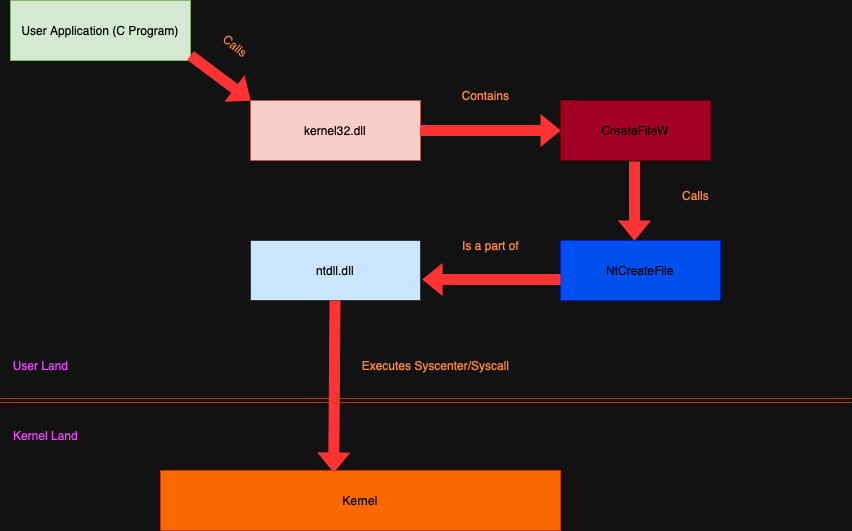

The diagram above was exported from draw.io. Its source (the exported page's mxGraphModel, read from the mxfile embedded in the PNG):
<mxGraphModel dx="954" dy="647" grid="1" gridSize="10" guides="1" tooltips="1" connect="1" arrows="1" fold="1" page="1" pageScale="1" pageWidth="850" pageHeight="1100" math="0" shadow="0">
  <root>
    <mxCell id="0" />
    <mxCell id="1" parent="0" />
    <mxCell id="JSpnnwNyBXgzIfIb59Dt-1" value="User Application (C Program)" style="rounded=0;whiteSpace=wrap;html=1;fillColor=#d5e8d4;strokeColor=#82b366;" vertex="1" parent="1">
      <mxGeometry x="10" y="10" width="180" height="60" as="geometry" />
    </mxCell>
    <mxCell id="JSpnnwNyBXgzIfIb59Dt-2" value="kernel32.dll" style="rounded=0;whiteSpace=wrap;html=1;fillColor=#f8cecc;strokeColor=#b85450;" vertex="1" parent="1">
      <mxGeometry x="250" y="110" width="170" height="60" as="geometry" />
    </mxCell>
    <mxCell id="JSpnnwNyBXgzIfIb59Dt-4" value="&lt;font color=&quot;#000000&quot;&gt;CreateFileW&lt;/font&gt;" style="rounded=0;whiteSpace=wrap;html=1;fillColor=#a20025;strokeColor=#6F0000;fontColor=#ffffff;" vertex="1" parent="1">
      <mxGeometry x="560" y="110" width="150" height="60" as="geometry" />
    </mxCell>
    <mxCell id="JSpnnwNyBXgzIfIb59Dt-5" value="&lt;font color=&quot;#000000&quot;&gt;NtCreateFile&lt;/font&gt;" style="rounded=0;whiteSpace=wrap;html=1;fillColor=#0050ef;fontColor=#ffffff;strokeColor=#001DBC;" vertex="1" parent="1">
      <mxGeometry x="560" y="250" width="160" height="60" as="geometry" />
    </mxCell>
    <mxCell id="JSpnnwNyBXgzIfIb59Dt-6" value="&lt;font color=&quot;#000000&quot;&gt;&lt;span style=&quot;caret-color: rgb(0, 0, 0);&quot;&gt;ntdll.dll&lt;/span&gt;&lt;/font&gt;" style="rounded=0;whiteSpace=wrap;html=1;fillColor=#cce5ff;strokeColor=#36393d;" vertex="1" parent="1">
      <mxGeometry x="250" y="250" width="170" height="60" as="geometry" />
    </mxCell>
    <mxCell id="JSpnnwNyBXgzIfIb59Dt-11" value="Kernel" style="rounded=0;whiteSpace=wrap;html=1;fillColor=#fa6800;strokeColor=#C73500;fontColor=#000000;" vertex="1" parent="1">
      <mxGeometry x="160" y="480" width="400" height="60" as="geometry" />
    </mxCell>
    <mxCell id="JSpnnwNyBXgzIfIb59Dt-13" value="" style="shape=link;html=1;rounded=0;fillColor=#fa6800;strokeColor=#C73500;" edge="1" parent="1">
      <mxGeometry width="100" relative="1" as="geometry">
        <mxPoint y="410" as="sourcePoint" />
        <mxPoint x="851" y="410" as="targetPoint" />
      </mxGeometry>
    </mxCell>
    <mxCell id="JSpnnwNyBXgzIfIb59Dt-14" value="&lt;font color=&quot;#f345ff&quot;&gt;User Land&lt;/font&gt;" style="text;html=1;align=center;verticalAlign=middle;resizable=0;points=[];autosize=1;strokeColor=none;fillColor=none;" vertex="1" parent="1">
      <mxGeometry y="360" width="80" height="30" as="geometry" />
    </mxCell>
    <mxCell id="JSpnnwNyBXgzIfIb59Dt-15" value="&lt;font color=&quot;#f345ff&quot;&gt;Kernel Land&lt;/font&gt;" style="text;html=1;align=center;verticalAlign=middle;resizable=0;points=[];autosize=1;strokeColor=none;fillColor=none;" vertex="1" parent="1">
      <mxGeometry y="430" width="90" height="30" as="geometry" />
    </mxCell>
    <mxCell id="JSpnnwNyBXgzIfIb59Dt-16" value="" style="shape=flexArrow;endArrow=classic;html=1;rounded=0;entryX=0;entryY=0;entryDx=0;entryDy=0;strokeColor=#FF3333;fillColor=#FF3333;" edge="1" parent="1" target="JSpnnwNyBXgzIfIb59Dt-2">
      <mxGeometry width="50" height="50" relative="1" as="geometry">
        <mxPoint x="190" y="65" as="sourcePoint" />
        <mxPoint x="240" y="15" as="targetPoint" />
      </mxGeometry>
    </mxCell>
    <mxCell id="JSpnnwNyBXgzIfIb59Dt-22" value="" style="shape=flexArrow;endArrow=classic;html=1;rounded=0;entryX=0;entryY=0.5;entryDx=0;entryDy=0;strokeColor=#FF3333;fillColor=#FF3333;" edge="1" parent="1" source="JSpnnwNyBXgzIfIb59Dt-2" target="JSpnnwNyBXgzIfIb59Dt-4">
      <mxGeometry width="50" height="50" relative="1" as="geometry">
        <mxPoint x="425" y="140" as="sourcePoint" />
        <mxPoint x="481" y="179" as="targetPoint" />
      </mxGeometry>
    </mxCell>
    <mxCell id="JSpnnwNyBXgzIfIb59Dt-24" value="" style="shape=flexArrow;endArrow=classic;html=1;rounded=0;strokeColor=#FF3333;fillColor=#FF3333;exitX=0.14;exitY=1.017;exitDx=0;exitDy=0;exitPerimeter=0;" edge="1" parent="1">
      <mxGeometry width="50" height="50" relative="1" as="geometry">
        <mxPoint x="633.98" y="171.01999999999998" as="sourcePoint" />
        <mxPoint x="634" y="250" as="targetPoint" />
      </mxGeometry>
    </mxCell>
    <mxCell id="JSpnnwNyBXgzIfIb59Dt-26" value="" style="shape=flexArrow;endArrow=classic;html=1;rounded=0;strokeColor=#FF3333;fillColor=#FF3333;entryX=1.012;entryY=0.65;entryDx=0;entryDy=0;entryPerimeter=0;" edge="1" parent="1" target="JSpnnwNyBXgzIfIb59Dt-6">
      <mxGeometry width="50" height="50" relative="1" as="geometry">
        <mxPoint x="560" y="289" as="sourcePoint" />
        <mxPoint x="430.02" y="288.98" as="targetPoint" />
      </mxGeometry>
    </mxCell>
    <mxCell id="JSpnnwNyBXgzIfIb59Dt-27" value="" style="shape=flexArrow;endArrow=classic;html=1;rounded=0;strokeColor=#FF3333;fillColor=#FF3333;exitX=0.14;exitY=1.017;exitDx=0;exitDy=0;exitPerimeter=0;entryX=0.433;entryY=0.033;entryDx=0;entryDy=0;entryPerimeter=0;" edge="1" parent="1" target="JSpnnwNyBXgzIfIb59Dt-11">
      <mxGeometry width="50" height="50" relative="1" as="geometry">
        <mxPoint x="334.5" y="310" as="sourcePoint" />
        <mxPoint x="334.52" y="388.98" as="targetPoint" />
      </mxGeometry>
    </mxCell>
    <mxCell id="JSpnnwNyBXgzIfIb59Dt-28" value="&lt;font color=&quot;#ff8742&quot;&gt;Calls&lt;/font&gt;" style="text;html=1;align=center;verticalAlign=middle;resizable=0;points=[];autosize=1;strokeColor=none;fillColor=none;rotation=40;" vertex="1" parent="1">
      <mxGeometry x="210" y="40" width="50" height="30" as="geometry" />
    </mxCell>
    <mxCell id="JSpnnwNyBXgzIfIb59Dt-31" value="&lt;font color=&quot;#ff8742&quot;&gt;&lt;span style=&quot;caret-color: rgb(255, 135, 66);&quot;&gt;Contains&lt;br&gt;&lt;/span&gt;&lt;/font&gt;" style="text;html=1;align=center;verticalAlign=middle;resizable=0;points=[];autosize=1;strokeColor=none;fillColor=none;rotation=0;" vertex="1" parent="1">
      <mxGeometry x="450" y="90" width="70" height="30" as="geometry" />
    </mxCell>
    <mxCell id="JSpnnwNyBXgzIfIb59Dt-34" value="&lt;font color=&quot;#ff8742&quot;&gt;&lt;span style=&quot;caret-color: rgb(255, 135, 66);&quot;&gt;Calls&lt;br&gt;&lt;/span&gt;&lt;/font&gt;" style="text;html=1;align=center;verticalAlign=middle;resizable=0;points=[];autosize=1;strokeColor=none;fillColor=none;rotation=0;" vertex="1" parent="1">
      <mxGeometry x="670" y="190" width="50" height="30" as="geometry" />
    </mxCell>
    <mxCell id="JSpnnwNyBXgzIfIb59Dt-35" value="&lt;font color=&quot;#ff8742&quot;&gt;Is a part of&lt;/font&gt;" style="text;html=1;align=center;verticalAlign=middle;resizable=0;points=[];autosize=1;strokeColor=none;fillColor=none;" vertex="1" parent="1">
      <mxGeometry x="450" y="240" width="80" height="30" as="geometry" />
    </mxCell>
    <mxCell id="JSpnnwNyBXgzIfIb59Dt-36" value="&lt;font color=&quot;#ff8742&quot;&gt;Executes Syscenter/Syscall&lt;/font&gt;" style="text;html=1;align=center;verticalAlign=middle;resizable=0;points=[];autosize=1;strokeColor=none;fillColor=none;" vertex="1" parent="1">
      <mxGeometry x="350" y="360" width="170" height="30" as="geometry" />
    </mxCell>
  </root>
</mxGraphModel>